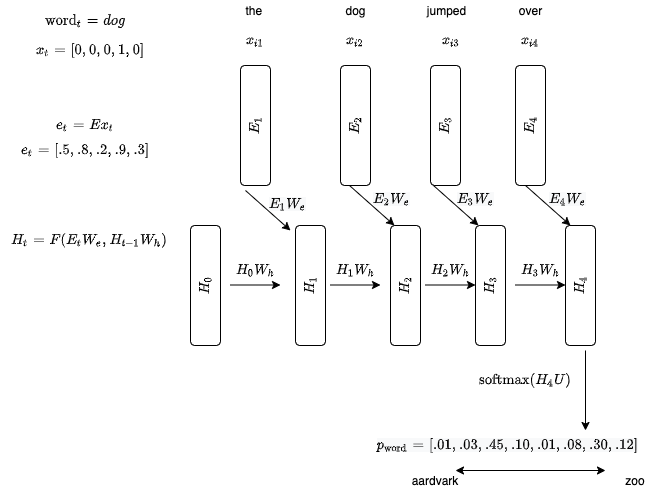

The diagram above was exported from draw.io. Its source (the exported page's mxGraphModel, read from the mxfile embedded in the PNG):
<mxGraphModel dx="1055" dy="433" grid="1" gridSize="10" guides="1" tooltips="1" connect="1" arrows="1" fold="1" page="1" pageScale="1" pageWidth="850" pageHeight="1100" math="1" shadow="0">
  <root>
    <mxCell id="0" />
    <mxCell id="1" parent="0" />
    <mxCell id="2" value="" style="group" vertex="1" connectable="0" parent="1">
      <mxGeometry x="35" y="60" width="655" height="490" as="geometry" />
    </mxCell>
    <mxCell id="3" value="" style="group" vertex="1" connectable="0" parent="2">
      <mxGeometry width="655" height="490" as="geometry" />
    </mxCell>
    <mxCell id="4" value="" style="group" vertex="1" connectable="0" parent="3">
      <mxGeometry width="597" height="345" as="geometry" />
    </mxCell>
    <mxCell id="5" value="" style="group" vertex="1" connectable="0" parent="4">
      <mxGeometry width="597" height="345" as="geometry" />
    </mxCell>
    <mxCell id="6" value="`E_1`" style="rounded=1;whiteSpace=wrap;html=1;rotation=-90;" vertex="1" parent="5">
      <mxGeometry x="195" y="110" width="120" height="30" as="geometry" />
    </mxCell>
    <mxCell id="7" value="`x_{i1}`" style="text;html=1;strokeColor=none;fillColor=none;align=center;verticalAlign=middle;whiteSpace=wrap;rounded=0;" vertex="1" parent="5">
      <mxGeometry x="235" y="30" width="40" height="20" as="geometry" />
    </mxCell>
    <mxCell id="8" value="&lt;span&gt;`E_2`&lt;/span&gt;" style="rounded=1;whiteSpace=wrap;html=1;rotation=-90;" vertex="1" parent="5">
      <mxGeometry x="295" y="110" width="120" height="30" as="geometry" />
    </mxCell>
    <mxCell id="9" value="`x_{i2}`" style="text;html=1;strokeColor=none;fillColor=none;align=center;verticalAlign=middle;whiteSpace=wrap;rounded=0;" vertex="1" parent="5">
      <mxGeometry x="335" y="30" width="40" height="20" as="geometry" />
    </mxCell>
    <mxCell id="10" value="&lt;span&gt;`E_3`&lt;/span&gt;" style="rounded=1;whiteSpace=wrap;html=1;rotation=-90;" vertex="1" parent="5">
      <mxGeometry x="385" y="110" width="120" height="30" as="geometry" />
    </mxCell>
    <mxCell id="11" value="`x_{i3}`" style="text;html=1;strokeColor=none;fillColor=none;align=center;verticalAlign=middle;whiteSpace=wrap;rounded=0;" vertex="1" parent="5">
      <mxGeometry x="431" y="30" width="40" height="20" as="geometry" />
    </mxCell>
    <mxCell id="12" value="`E_4`" style="rounded=1;whiteSpace=wrap;html=1;rotation=-90;" vertex="1" parent="5">
      <mxGeometry x="470" y="110" width="120" height="30" as="geometry" />
    </mxCell>
    <mxCell id="13" value="`x_{i4}`" style="text;html=1;strokeColor=none;fillColor=none;align=center;verticalAlign=middle;whiteSpace=wrap;rounded=0;" vertex="1" parent="5">
      <mxGeometry x="510" y="30" width="40" height="20" as="geometry" />
    </mxCell>
    <mxCell id="14" value="the&amp;nbsp;" style="text;html=1;align=center;verticalAlign=middle;resizable=0;points=[];autosize=1;" vertex="1" parent="5">
      <mxGeometry x="235" width="40" height="20" as="geometry" />
    </mxCell>
    <mxCell id="15" value="dog" style="text;html=1;align=center;verticalAlign=middle;resizable=0;points=[];autosize=1;" vertex="1" parent="5">
      <mxGeometry x="335" width="40" height="20" as="geometry" />
    </mxCell>
    <mxCell id="16" value="jumped" style="text;html=1;align=center;verticalAlign=middle;resizable=0;points=[];autosize=1;" vertex="1" parent="5">
      <mxGeometry x="421" width="50" height="20" as="geometry" />
    </mxCell>
    <mxCell id="17" value="over" style="text;html=1;align=center;verticalAlign=middle;resizable=0;points=[];autosize=1;" vertex="1" parent="5">
      <mxGeometry x="510" width="40" height="20" as="geometry" />
    </mxCell>
    <mxCell id="18" value="`H_0`" style="rounded=1;whiteSpace=wrap;html=1;rotation=-90;" vertex="1" parent="5">
      <mxGeometry x="145" y="270" width="120" height="30" as="geometry" />
    </mxCell>
    <mxCell id="19" value="&lt;span&gt;`H_1`&lt;/span&gt;" style="rounded=1;whiteSpace=wrap;html=1;rotation=-90;" vertex="1" parent="5">
      <mxGeometry x="250" y="270" width="120" height="30" as="geometry" />
    </mxCell>
    <mxCell id="20" value="&lt;span&gt;`H_2`&lt;/span&gt;" style="rounded=1;whiteSpace=wrap;html=1;rotation=-90;" vertex="1" parent="5">
      <mxGeometry x="345" y="270" width="120" height="30" as="geometry" />
    </mxCell>
    <mxCell id="21" value="`H_3`" style="rounded=1;whiteSpace=wrap;html=1;rotation=-90;" vertex="1" parent="5">
      <mxGeometry x="430" y="270" width="120" height="30" as="geometry" />
    </mxCell>
    <mxCell id="22" value="`H_t = F(E_t W_e, H_{t -1} W_h&lt;br&gt;)&lt;br&gt;`&amp;nbsp;" style="text;html=1;align=center;verticalAlign=middle;resizable=0;points=[];autosize=1;" vertex="1" parent="5">
      <mxGeometry y="215" width="180" height="50" as="geometry" />
    </mxCell>
    <mxCell id="23" value="`H_0W_h`" style="text;html=1;align=center;verticalAlign=middle;resizable=0;points=[];autosize=1;" vertex="1" parent="5">
      <mxGeometry x="220" y="260" width="70" height="20" as="geometry" />
    </mxCell>
    <mxCell id="24" value="" style="endArrow=classic;html=1;" edge="1" parent="5">
      <mxGeometry width="50" height="50" relative="1" as="geometry">
        <mxPoint x="230" y="284.5" as="sourcePoint" />
        <mxPoint x="280" y="284.5" as="targetPoint" />
      </mxGeometry>
    </mxCell>
    <mxCell id="25" value="" style="endArrow=classic;html=1;" edge="1" parent="5">
      <mxGeometry width="50" height="50" relative="1" as="geometry">
        <mxPoint x="245" y="190" as="sourcePoint" />
        <mxPoint x="290" y="230" as="targetPoint" />
      </mxGeometry>
    </mxCell>
    <mxCell id="26" value="&lt;span style=&quot;color: rgb(0 , 0 , 0) ; font-family: &amp;#34;helvetica&amp;#34; ; font-size: 12px ; font-style: normal ; font-weight: 400 ; letter-spacing: normal ; text-align: center ; text-indent: 0px ; text-transform: none ; word-spacing: 0px ; background-color: rgb(248 , 249 , 250) ; display: inline ; float: none&quot;&gt;`E_1W_e`&lt;/span&gt;" style="text;whiteSpace=wrap;html=1;" vertex="1" parent="5">
      <mxGeometry x="267" y="190" width="50" height="30" as="geometry" />
    </mxCell>
    <mxCell id="27" value="" style="endArrow=classic;html=1;" edge="1" parent="5">
      <mxGeometry width="50" height="50" relative="1" as="geometry">
        <mxPoint x="349" y="185" as="sourcePoint" />
        <mxPoint x="394" y="225" as="targetPoint" />
      </mxGeometry>
    </mxCell>
    <mxCell id="28" value="&lt;span style=&quot;color: rgb(0 , 0 , 0) ; font-family: &amp;#34;helvetica&amp;#34; ; font-size: 12px ; font-style: normal ; font-weight: 400 ; letter-spacing: normal ; text-align: center ; text-indent: 0px ; text-transform: none ; word-spacing: 0px ; background-color: rgb(248 , 249 , 250) ; display: inline ; float: none&quot;&gt;`E_2W_e`&lt;/span&gt;" style="text;whiteSpace=wrap;html=1;" vertex="1" parent="5">
      <mxGeometry x="371" y="185" width="50" height="30" as="geometry" />
    </mxCell>
    <mxCell id="29" value="`H_1W_h`" style="text;html=1;align=center;verticalAlign=middle;resizable=0;points=[];autosize=1;" vertex="1" parent="5">
      <mxGeometry x="320" y="260" width="70" height="20" as="geometry" />
    </mxCell>
    <mxCell id="30" value="" style="endArrow=classic;html=1;" edge="1" parent="5">
      <mxGeometry width="50" height="50" relative="1" as="geometry">
        <mxPoint x="330" y="284.5" as="sourcePoint" />
        <mxPoint x="380" y="284.5" as="targetPoint" />
      </mxGeometry>
    </mxCell>
    <mxCell id="31" value="`H_2W_h`" style="text;html=1;align=center;verticalAlign=middle;resizable=0;points=[];autosize=1;" vertex="1" parent="5">
      <mxGeometry x="415" y="260" width="70" height="20" as="geometry" />
    </mxCell>
    <mxCell id="32" value="" style="endArrow=classic;html=1;" edge="1" parent="5">
      <mxGeometry width="50" height="50" relative="1" as="geometry">
        <mxPoint x="425" y="284.5" as="sourcePoint" />
        <mxPoint x="475" y="284.5" as="targetPoint" />
      </mxGeometry>
    </mxCell>
    <mxCell id="33" value="" style="endArrow=classic;html=1;" edge="1" parent="5">
      <mxGeometry width="50" height="50" relative="1" as="geometry">
        <mxPoint x="433" y="185" as="sourcePoint" />
        <mxPoint x="478" y="225" as="targetPoint" />
      </mxGeometry>
    </mxCell>
    <mxCell id="34" value="&lt;span style=&quot;color: rgb(0 , 0 , 0) ; font-family: &amp;#34;helvetica&amp;#34; ; font-size: 12px ; font-style: normal ; font-weight: 400 ; letter-spacing: normal ; text-align: center ; text-indent: 0px ; text-transform: none ; word-spacing: 0px ; background-color: rgb(248 , 249 , 250) ; display: inline ; float: none&quot;&gt;`E_3W_e`&lt;/span&gt;" style="text;whiteSpace=wrap;html=1;" vertex="1" parent="5">
      <mxGeometry x="455" y="185" width="50" height="30" as="geometry" />
    </mxCell>
    <mxCell id="35" value="`H_4`" style="rounded=1;whiteSpace=wrap;html=1;rotation=-90;" vertex="1" parent="5">
      <mxGeometry x="520" y="270" width="120" height="30" as="geometry" />
    </mxCell>
    <mxCell id="36" value="`H_3W_h`" style="text;html=1;align=center;verticalAlign=middle;resizable=0;points=[];autosize=1;" vertex="1" parent="5">
      <mxGeometry x="505" y="260" width="70" height="20" as="geometry" />
    </mxCell>
    <mxCell id="37" value="" style="endArrow=classic;html=1;" edge="1" parent="5">
      <mxGeometry width="50" height="50" relative="1" as="geometry">
        <mxPoint x="515" y="284.5" as="sourcePoint" />
        <mxPoint x="565" y="284.5" as="targetPoint" />
      </mxGeometry>
    </mxCell>
    <mxCell id="38" value="" style="endArrow=classic;html=1;" edge="1" parent="5">
      <mxGeometry width="50" height="50" relative="1" as="geometry">
        <mxPoint x="525" y="185" as="sourcePoint" />
        <mxPoint x="570" y="225" as="targetPoint" />
      </mxGeometry>
    </mxCell>
    <mxCell id="39" value="&lt;span style=&quot;color: rgb(0 , 0 , 0) ; font-family: &amp;#34;helvetica&amp;#34; ; font-size: 12px ; font-style: normal ; font-weight: 400 ; letter-spacing: normal ; text-align: center ; text-indent: 0px ; text-transform: none ; word-spacing: 0px ; background-color: rgb(248 , 249 , 250) ; display: inline ; float: none&quot;&gt;`E_4W_e`&lt;/span&gt;" style="text;whiteSpace=wrap;html=1;" vertex="1" parent="5">
      <mxGeometry x="547" y="185" width="50" height="30" as="geometry" />
    </mxCell>
    <mxCell id="40" value="`\text{word}_t = dog`" style="text;html=1;strokeColor=none;fillColor=none;align=center;verticalAlign=middle;whiteSpace=wrap;rounded=0;" vertex="1" parent="5">
      <mxGeometry x="65" y="10" width="40" height="20" as="geometry" />
    </mxCell>
    <mxCell id="41" value="`e_t = Ex_t`" style="text;html=1;strokeColor=none;fillColor=none;align=center;verticalAlign=middle;whiteSpace=wrap;rounded=0;" vertex="1" parent="5">
      <mxGeometry x="65" y="115" width="40" height="20" as="geometry" />
    </mxCell>
    <mxCell id="42" value="`x_t = [0, 0, 0, 1, 0]`" style="text;html=1;strokeColor=none;fillColor=none;align=center;verticalAlign=middle;whiteSpace=wrap;rounded=0;" vertex="1" parent="5">
      <mxGeometry x="25" y="40" width="130" height="20" as="geometry" />
    </mxCell>
    <mxCell id="43" value="`e_t = [.5, .8, .2, .9, .3]`" style="text;html=1;strokeColor=none;fillColor=none;align=center;verticalAlign=middle;whiteSpace=wrap;rounded=0;" vertex="1" parent="5">
      <mxGeometry x="20" y="140" width="130" height="20" as="geometry" />
    </mxCell>
    <mxCell id="44" value="" style="endArrow=classic;html=1;" edge="1" parent="3">
      <mxGeometry width="50" height="50" relative="1" as="geometry">
        <mxPoint x="585" y="350" as="sourcePoint" />
        <mxPoint x="585" y="430" as="targetPoint" />
      </mxGeometry>
    </mxCell>
    <mxCell id="45" value="`\text{softmax}(H_4U)`" style="text;html=1;strokeColor=none;fillColor=none;align=center;verticalAlign=middle;whiteSpace=wrap;rounded=0;" vertex="1" parent="3">
      <mxGeometry x="505" y="370" width="40" height="20" as="geometry" />
    </mxCell>
    <mxCell id="46" value="&lt;span style=&quot;color: rgb(0 , 0 , 0) ; font-family: &amp;#34;helvetica&amp;#34; ; font-size: 12px ; font-style: normal ; font-weight: 400 ; letter-spacing: normal ; text-align: center ; text-indent: 0px ; text-transform: none ; word-spacing: 0px ; background-color: rgb(248 , 249 , 250) ; display: inline ; float: none&quot;&gt;`p_{\text{word}} = [.01, .03, .45, .10, .01, .08, .30, .12]`&lt;/span&gt;" style="text;whiteSpace=wrap;html=1;" vertex="1" parent="3">
      <mxGeometry x="375" y="430" width="150" height="30" as="geometry" />
    </mxCell>
    <mxCell id="47" value="" style="endArrow=classic;startArrow=classic;html=1;" edge="1" parent="3">
      <mxGeometry width="50" height="50" relative="1" as="geometry">
        <mxPoint x="455" y="470" as="sourcePoint" />
        <mxPoint x="605" y="470" as="targetPoint" />
      </mxGeometry>
    </mxCell>
    <mxCell id="48" value="aardvark" style="text;html=1;strokeColor=none;fillColor=none;align=center;verticalAlign=middle;whiteSpace=wrap;rounded=0;" vertex="1" parent="3">
      <mxGeometry x="415" y="470" width="40" height="20" as="geometry" />
    </mxCell>
    <mxCell id="49" value="zoo" style="text;html=1;strokeColor=none;fillColor=none;align=center;verticalAlign=middle;whiteSpace=wrap;rounded=0;" vertex="1" parent="3">
      <mxGeometry x="615" y="470" width="40" height="20" as="geometry" />
    </mxCell>
  </root>
</mxGraphModel>